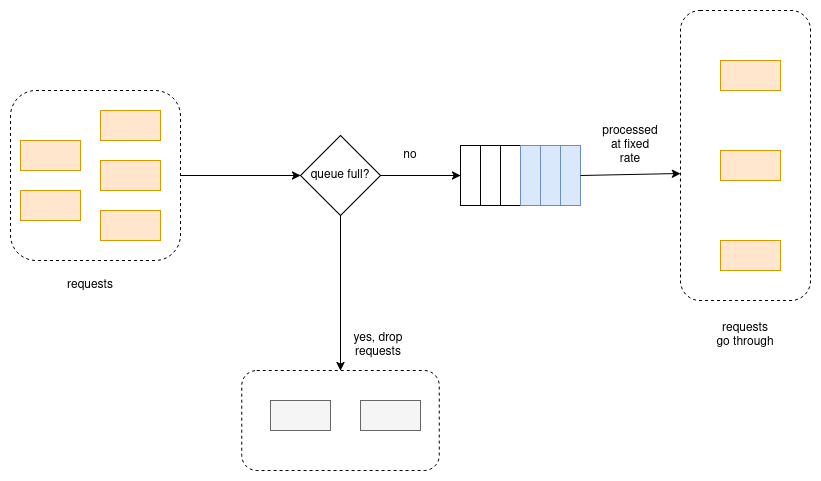

The diagram above was exported from draw.io. Its source (the exported page's mxGraphModel, read from the mxfile embedded in the PNG):
<mxGraphModel dx="1434" dy="785" grid="1" gridSize="10" guides="1" tooltips="1" connect="1" arrows="1" fold="1" page="1" pageScale="1" pageWidth="850" pageHeight="1100" math="0" shadow="0">
  <root>
    <mxCell id="0" />
    <mxCell id="1" parent="0" />
    <mxCell id="N2TX8ueXkozTUo_A4DOc-1" value="" style="rounded=1;whiteSpace=wrap;html=1;dashed=1;" vertex="1" parent="1">
      <mxGeometry x="261.25" y="800" width="197.5" height="100" as="geometry" />
    </mxCell>
    <mxCell id="N2TX8ueXkozTUo_A4DOc-2" value="" style="rounded=1;whiteSpace=wrap;html=1;dashed=1;" vertex="1" parent="1">
      <mxGeometry x="700" y="440" width="130" height="290" as="geometry" />
    </mxCell>
    <mxCell id="N2TX8ueXkozTUo_A4DOc-4" value="" style="rounded=1;whiteSpace=wrap;html=1;dashed=1;" vertex="1" parent="1">
      <mxGeometry x="30" y="520" width="170" height="170" as="geometry" />
    </mxCell>
    <mxCell id="N2TX8ueXkozTUo_A4DOc-6" value="" style="rounded=0;whiteSpace=wrap;html=1;fillColor=#ffe6cc;strokeColor=#d79b00;" vertex="1" parent="1">
      <mxGeometry x="40" y="570" width="60" height="30" as="geometry" />
    </mxCell>
    <mxCell id="N2TX8ueXkozTUo_A4DOc-7" value="" style="rounded=0;whiteSpace=wrap;html=1;fillColor=#ffe6cc;strokeColor=#d79b00;" vertex="1" parent="1">
      <mxGeometry x="40" y="620" width="60" height="30" as="geometry" />
    </mxCell>
    <mxCell id="N2TX8ueXkozTUo_A4DOc-8" value="" style="rounded=0;whiteSpace=wrap;html=1;fillColor=#ffe6cc;strokeColor=#d79b00;" vertex="1" parent="1">
      <mxGeometry x="120" y="540" width="60" height="30" as="geometry" />
    </mxCell>
    <mxCell id="N2TX8ueXkozTUo_A4DOc-9" value="" style="rounded=0;whiteSpace=wrap;html=1;fillColor=#ffe6cc;strokeColor=#d79b00;" vertex="1" parent="1">
      <mxGeometry x="120" y="590" width="60" height="30" as="geometry" />
    </mxCell>
    <mxCell id="N2TX8ueXkozTUo_A4DOc-10" value="" style="rounded=0;whiteSpace=wrap;html=1;fillColor=#ffe6cc;strokeColor=#d79b00;" vertex="1" parent="1">
      <mxGeometry x="120" y="640" width="60" height="30" as="geometry" />
    </mxCell>
    <mxCell id="N2TX8ueXkozTUo_A4DOc-16" value="" style="rounded=0;whiteSpace=wrap;html=1;fillColor=#ffe6cc;strokeColor=#d79b00;" vertex="1" parent="1">
      <mxGeometry x="740" y="490" width="60" height="30" as="geometry" />
    </mxCell>
    <mxCell id="N2TX8ueXkozTUo_A4DOc-17" value="" style="rounded=0;whiteSpace=wrap;html=1;fillColor=#ffe6cc;strokeColor=#d79b00;" vertex="1" parent="1">
      <mxGeometry x="740" y="580" width="60" height="30" as="geometry" />
    </mxCell>
    <mxCell id="N2TX8ueXkozTUo_A4DOc-18" value="" style="rounded=0;whiteSpace=wrap;html=1;fillColor=#ffe6cc;strokeColor=#d79b00;" vertex="1" parent="1">
      <mxGeometry x="740" y="670" width="60" height="30" as="geometry" />
    </mxCell>
    <mxCell id="N2TX8ueXkozTUo_A4DOc-22" value="" style="endArrow=classic;html=1;rounded=0;exitX=1;exitY=0.5;exitDx=0;exitDy=0;entryX=0;entryY=0.5;entryDx=0;entryDy=0;" edge="1" parent="1" source="N2TX8ueXkozTUo_A4DOc-4" target="N2TX8ueXkozTUo_A4DOc-28">
      <mxGeometry width="50" height="50" relative="1" as="geometry">
        <mxPoint x="300" y="470" as="sourcePoint" />
        <mxPoint x="300" y="605" as="targetPoint" />
      </mxGeometry>
    </mxCell>
    <mxCell id="N2TX8ueXkozTUo_A4DOc-24" value="" style="rounded=0;whiteSpace=wrap;html=1;fillColor=#f5f5f5;strokeColor=#666666;fontColor=#333333;" vertex="1" parent="1">
      <mxGeometry x="290" y="830" width="60" height="30" as="geometry" />
    </mxCell>
    <mxCell id="N2TX8ueXkozTUo_A4DOc-25" value="" style="rounded=0;whiteSpace=wrap;html=1;fillColor=#f5f5f5;strokeColor=#666666;fontColor=#333333;" vertex="1" parent="1">
      <mxGeometry x="380" y="830" width="60" height="30" as="geometry" />
    </mxCell>
    <mxCell id="N2TX8ueXkozTUo_A4DOc-26" value="" style="endArrow=classic;html=1;rounded=0;entryX=0.5;entryY=0;entryDx=0;entryDy=0;exitX=0.5;exitY=1;exitDx=0;exitDy=0;" edge="1" parent="1" source="N2TX8ueXkozTUo_A4DOc-28" target="N2TX8ueXkozTUo_A4DOc-1">
      <mxGeometry width="50" height="50" relative="1" as="geometry">
        <mxPoint x="300" y="680" as="sourcePoint" />
        <mxPoint x="350" y="630" as="targetPoint" />
      </mxGeometry>
    </mxCell>
    <mxCell id="N2TX8ueXkozTUo_A4DOc-27" value="yes, drop requests" style="text;html=1;align=center;verticalAlign=middle;whiteSpace=wrap;rounded=0;" vertex="1" parent="1">
      <mxGeometry x="367.5" y="760" width="60" height="30" as="geometry" />
    </mxCell>
    <mxCell id="N2TX8ueXkozTUo_A4DOc-28" value="queue full?" style="rhombus;whiteSpace=wrap;html=1;" vertex="1" parent="1">
      <mxGeometry x="320" y="565" width="80" height="80" as="geometry" />
    </mxCell>
    <mxCell id="N2TX8ueXkozTUo_A4DOc-30" value="" style="rounded=0;whiteSpace=wrap;html=1;" vertex="1" parent="1">
      <mxGeometry x="480" y="575" width="20" height="60" as="geometry" />
    </mxCell>
    <mxCell id="N2TX8ueXkozTUo_A4DOc-31" value="" style="rounded=0;whiteSpace=wrap;html=1;" vertex="1" parent="1">
      <mxGeometry x="500" y="575" width="20" height="60" as="geometry" />
    </mxCell>
    <mxCell id="N2TX8ueXkozTUo_A4DOc-32" value="" style="rounded=0;whiteSpace=wrap;html=1;" vertex="1" parent="1">
      <mxGeometry x="520" y="575" width="20" height="60" as="geometry" />
    </mxCell>
    <mxCell id="N2TX8ueXkozTUo_A4DOc-33" value="" style="rounded=0;whiteSpace=wrap;html=1;fillColor=#dae8fc;strokeColor=#6c8ebf;" vertex="1" parent="1">
      <mxGeometry x="540" y="575" width="20" height="60" as="geometry" />
    </mxCell>
    <mxCell id="N2TX8ueXkozTUo_A4DOc-34" value="" style="rounded=0;whiteSpace=wrap;html=1;fillColor=#dae8fc;strokeColor=#6c8ebf;" vertex="1" parent="1">
      <mxGeometry x="560" y="575" width="20" height="60" as="geometry" />
    </mxCell>
    <mxCell id="N2TX8ueXkozTUo_A4DOc-35" value="" style="rounded=0;whiteSpace=wrap;html=1;fillColor=#dae8fc;strokeColor=#6c8ebf;" vertex="1" parent="1">
      <mxGeometry x="580" y="575" width="20" height="60" as="geometry" />
    </mxCell>
    <mxCell id="N2TX8ueXkozTUo_A4DOc-36" value="" style="endArrow=classic;html=1;rounded=0;entryX=0;entryY=0.5;entryDx=0;entryDy=0;exitX=1;exitY=0.5;exitDx=0;exitDy=0;" edge="1" parent="1" source="N2TX8ueXkozTUo_A4DOc-28" target="N2TX8ueXkozTUo_A4DOc-30">
      <mxGeometry width="50" height="50" relative="1" as="geometry">
        <mxPoint x="400" y="680" as="sourcePoint" />
        <mxPoint x="450" y="630" as="targetPoint" />
      </mxGeometry>
    </mxCell>
    <mxCell id="N2TX8ueXkozTUo_A4DOc-37" value="" style="endArrow=classic;html=1;rounded=0;entryX=0;entryY=0.562;entryDx=0;entryDy=0;entryPerimeter=0;exitX=1;exitY=0.5;exitDx=0;exitDy=0;" edge="1" parent="1" source="N2TX8ueXkozTUo_A4DOc-35" target="N2TX8ueXkozTUo_A4DOc-2">
      <mxGeometry width="50" height="50" relative="1" as="geometry">
        <mxPoint x="400" y="680" as="sourcePoint" />
        <mxPoint x="450" y="630" as="targetPoint" />
      </mxGeometry>
    </mxCell>
    <mxCell id="N2TX8ueXkozTUo_A4DOc-38" value="no" style="text;html=1;align=center;verticalAlign=middle;whiteSpace=wrap;rounded=0;" vertex="1" parent="1">
      <mxGeometry x="400" y="570" width="60" height="30" as="geometry" />
    </mxCell>
    <mxCell id="N2TX8ueXkozTUo_A4DOc-39" value="requests" style="text;html=1;align=center;verticalAlign=middle;whiteSpace=wrap;rounded=0;" vertex="1" parent="1">
      <mxGeometry x="80" y="700" width="60" height="30" as="geometry" />
    </mxCell>
    <mxCell id="N2TX8ueXkozTUo_A4DOc-40" value="requests go through" style="text;html=1;align=center;verticalAlign=middle;whiteSpace=wrap;rounded=0;" vertex="1" parent="1">
      <mxGeometry x="735" y="750" width="60" height="30" as="geometry" />
    </mxCell>
    <mxCell id="N2TX8ueXkozTUo_A4DOc-41" value="processed at fixed rate" style="text;html=1;align=center;verticalAlign=middle;whiteSpace=wrap;rounded=0;" vertex="1" parent="1">
      <mxGeometry x="620" y="560" width="60" height="30" as="geometry" />
    </mxCell>
  </root>
</mxGraphModel>